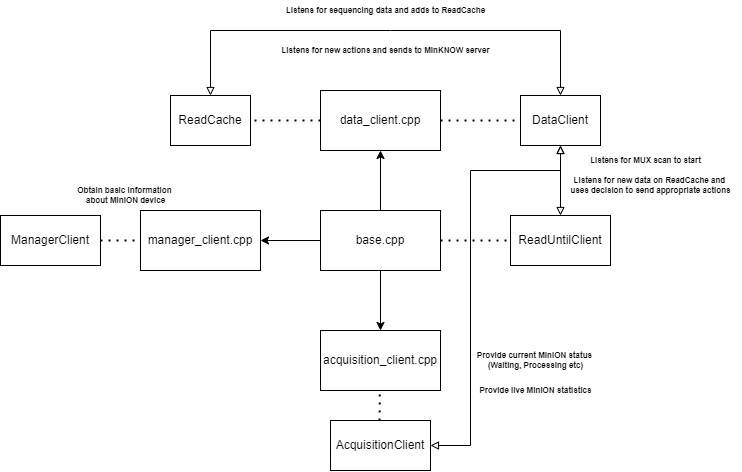

The diagram above was exported from draw.io. Its source (the exported page's mxGraphModel, read from the mxfile embedded in the PNG):
<mxGraphModel dx="981" dy="526" grid="1" gridSize="10" guides="1" tooltips="1" connect="1" arrows="1" fold="1" page="1" pageScale="1" pageWidth="850" pageHeight="1100" math="0" shadow="0">
  <root>
    <mxCell id="0" />
    <mxCell id="1" parent="0" />
    <mxCell id="2_1-0Ya43zdsp4UfYYm--7" style="edgeStyle=orthogonalEdgeStyle;rounded=0;orthogonalLoop=1;jettySize=auto;html=1;exitX=0.5;exitY=1;exitDx=0;exitDy=0;entryX=0.5;entryY=0;entryDx=0;entryDy=0;" edge="1" parent="1" source="2_1-0Ya43zdsp4UfYYm--1" target="2_1-0Ya43zdsp4UfYYm--6">
      <mxGeometry relative="1" as="geometry" />
    </mxCell>
    <mxCell id="2_1-0Ya43zdsp4UfYYm--9" style="edgeStyle=orthogonalEdgeStyle;rounded=0;orthogonalLoop=1;jettySize=auto;html=1;entryX=1;entryY=0.5;entryDx=0;entryDy=0;" edge="1" parent="1" source="2_1-0Ya43zdsp4UfYYm--1" target="2_1-0Ya43zdsp4UfYYm--3">
      <mxGeometry relative="1" as="geometry" />
    </mxCell>
    <mxCell id="2_1-0Ya43zdsp4UfYYm--1" value="base.cpp" style="rounded=0;whiteSpace=wrap;html=1;" vertex="1" parent="1">
      <mxGeometry x="366" y="210" width="120" height="60" as="geometry" />
    </mxCell>
    <mxCell id="2_1-0Ya43zdsp4UfYYm--3" value="manager_client.cpp" style="rounded=0;whiteSpace=wrap;html=1;" vertex="1" parent="1">
      <mxGeometry x="186" y="210" width="120" height="60" as="geometry" />
    </mxCell>
    <mxCell id="2_1-0Ya43zdsp4UfYYm--5" value="data_client.cpp" style="rounded=0;whiteSpace=wrap;html=1;" vertex="1" parent="1">
      <mxGeometry x="366" y="90" width="120" height="60" as="geometry" />
    </mxCell>
    <mxCell id="2_1-0Ya43zdsp4UfYYm--6" value="acquisition_client.cpp" style="rounded=0;whiteSpace=wrap;html=1;" vertex="1" parent="1">
      <mxGeometry x="366" y="330" width="120" height="60" as="geometry" />
    </mxCell>
    <mxCell id="2_1-0Ya43zdsp4UfYYm--10" value="" style="endArrow=none;dashed=1;html=1;dashPattern=1 3;strokeWidth=2;rounded=0;exitX=0;exitY=0.5;exitDx=0;exitDy=0;entryX=1;entryY=0.5;entryDx=0;entryDy=0;" edge="1" parent="1" source="2_1-0Ya43zdsp4UfYYm--5" target="2_1-0Ya43zdsp4UfYYm--11">
      <mxGeometry width="50" height="50" relative="1" as="geometry">
        <mxPoint x="326" y="-30" as="sourcePoint" />
        <mxPoint x="326" y="-90" as="targetPoint" />
      </mxGeometry>
    </mxCell>
    <mxCell id="2_1-0Ya43zdsp4UfYYm--11" value="ReadCache" style="rounded=0;whiteSpace=wrap;html=1;" vertex="1" parent="1">
      <mxGeometry x="216" y="95" width="80" height="50" as="geometry" />
    </mxCell>
    <mxCell id="2_1-0Ya43zdsp4UfYYm--12" value="" style="endArrow=none;dashed=1;html=1;dashPattern=1 3;strokeWidth=2;rounded=0;exitX=1;exitY=0.5;exitDx=0;exitDy=0;entryX=0;entryY=0.5;entryDx=0;entryDy=0;" edge="1" parent="1" source="2_1-0Ya43zdsp4UfYYm--5" target="2_1-0Ya43zdsp4UfYYm--13">
      <mxGeometry width="50" height="50" relative="1" as="geometry">
        <mxPoint x="546" y="140" as="sourcePoint" />
        <mxPoint x="546" y="80" as="targetPoint" />
      </mxGeometry>
    </mxCell>
    <mxCell id="2_1-0Ya43zdsp4UfYYm--13" value="DataClient" style="rounded=0;whiteSpace=wrap;html=1;" vertex="1" parent="1">
      <mxGeometry x="566" y="95" width="80" height="50" as="geometry" />
    </mxCell>
    <mxCell id="2_1-0Ya43zdsp4UfYYm--14" value="" style="endArrow=none;dashed=1;html=1;dashPattern=1 3;strokeWidth=2;rounded=0;exitX=1;exitY=0.5;exitDx=0;exitDy=0;entryX=0;entryY=0.5;entryDx=0;entryDy=0;" edge="1" parent="1" source="2_1-0Ya43zdsp4UfYYm--1" target="2_1-0Ya43zdsp4UfYYm--19">
      <mxGeometry width="50" height="50" relative="1" as="geometry">
        <mxPoint x="495.9999999999999" y="240" as="sourcePoint" />
        <mxPoint x="495.9999999999999" y="180" as="targetPoint" />
      </mxGeometry>
    </mxCell>
    <mxCell id="2_1-0Ya43zdsp4UfYYm--16" value="" style="endArrow=none;dashed=1;html=1;dashPattern=1 3;strokeWidth=2;rounded=0;" edge="1" parent="1">
      <mxGeometry width="50" height="50" relative="1" as="geometry">
        <mxPoint x="425" y="420" as="sourcePoint" />
        <mxPoint x="425.42999999999984" y="390" as="targetPoint" />
      </mxGeometry>
    </mxCell>
    <mxCell id="2_1-0Ya43zdsp4UfYYm--17" value="ManagerClient" style="rounded=0;whiteSpace=wrap;html=1;" vertex="1" parent="1">
      <mxGeometry x="46" y="215" width="100" height="50" as="geometry" />
    </mxCell>
    <mxCell id="2_1-0Ya43zdsp4UfYYm--19" value="ReadUntilClient" style="rounded=0;whiteSpace=wrap;html=1;" vertex="1" parent="1">
      <mxGeometry x="556" y="215" width="100" height="50" as="geometry" />
    </mxCell>
    <mxCell id="2_1-0Ya43zdsp4UfYYm--20" value="AcquisitionClient" style="rounded=0;whiteSpace=wrap;html=1;" vertex="1" parent="1">
      <mxGeometry x="376" y="420" width="100" height="50" as="geometry" />
    </mxCell>
    <mxCell id="2_1-0Ya43zdsp4UfYYm--21" style="edgeStyle=orthogonalEdgeStyle;rounded=0;orthogonalLoop=1;jettySize=auto;html=1;entryX=0.5;entryY=1;entryDx=0;entryDy=0;exitX=0.5;exitY=0;exitDx=0;exitDy=0;" edge="1" parent="1" source="2_1-0Ya43zdsp4UfYYm--1" target="2_1-0Ya43zdsp4UfYYm--5">
      <mxGeometry relative="1" as="geometry">
        <mxPoint x="436" y="280" as="sourcePoint" />
        <mxPoint x="436" y="360" as="targetPoint" />
      </mxGeometry>
    </mxCell>
    <mxCell id="2_1-0Ya43zdsp4UfYYm--24" value="" style="endArrow=block;startArrow=block;html=1;entryX=0.5;entryY=1;entryDx=0;entryDy=0;exitX=0.5;exitY=0;exitDx=0;exitDy=0;rounded=0;startFill=0;endFill=0;" edge="1" parent="1" source="2_1-0Ya43zdsp4UfYYm--19" target="2_1-0Ya43zdsp4UfYYm--13">
      <mxGeometry width="50" height="50" relative="1" as="geometry">
        <mxPoint x="596" y="200" as="sourcePoint" />
        <mxPoint x="646" y="150" as="targetPoint" />
      </mxGeometry>
    </mxCell>
    <mxCell id="2_1-0Ya43zdsp4UfYYm--26" value="Listens for MUX scan to start" style="text;html=1;align=center;verticalAlign=middle;resizable=0;points=[];autosize=1;strokeColor=none;fillColor=none;fontSize=8;fontStyle=1" vertex="1" parent="1">
      <mxGeometry x="626" y="150" width="130" height="20" as="geometry" />
    </mxCell>
    <mxCell id="2_1-0Ya43zdsp4UfYYm--27" value="Listens for new data on ReadCache and &lt;br&gt;uses decision to send appropriate actions" style="text;html=1;align=center;verticalAlign=middle;resizable=0;points=[];autosize=1;strokeColor=none;fillColor=none;fontSize=8;fontStyle=1" vertex="1" parent="1">
      <mxGeometry x="606" y="170" width="180" height="30" as="geometry" />
    </mxCell>
    <mxCell id="2_1-0Ya43zdsp4UfYYm--28" value="" style="endArrow=block;startArrow=block;html=1;entryX=0.5;entryY=0;entryDx=0;entryDy=0;exitX=0.5;exitY=0;exitDx=0;exitDy=0;rounded=0;startFill=0;endFill=0;" edge="1" parent="1" source="2_1-0Ya43zdsp4UfYYm--13" target="2_1-0Ya43zdsp4UfYYm--11">
      <mxGeometry width="50" height="50" relative="1" as="geometry">
        <mxPoint x="606" y="95" as="sourcePoint" />
        <mxPoint x="606" y="25" as="targetPoint" />
        <Array as="points">
          <mxPoint x="606" y="30" />
          <mxPoint x="436" y="30" />
          <mxPoint x="256" y="30" />
        </Array>
      </mxGeometry>
    </mxCell>
    <mxCell id="2_1-0Ya43zdsp4UfYYm--29" value="Listens for new actions and sends to MinKNOW server" style="text;html=1;align=center;verticalAlign=middle;resizable=0;points=[];autosize=1;strokeColor=none;fillColor=none;fontSize=8;fontStyle=1" vertex="1" parent="1">
      <mxGeometry x="321" y="40" width="220" height="20" as="geometry" />
    </mxCell>
    <mxCell id="2_1-0Ya43zdsp4UfYYm--30" value="Listens for sequencing data and adds to ReadCache" style="text;html=1;align=center;verticalAlign=middle;resizable=0;points=[];autosize=1;strokeColor=none;fillColor=none;fontSize=8;fontStyle=1" vertex="1" parent="1">
      <mxGeometry x="326" width="210" height="20" as="geometry" />
    </mxCell>
    <mxCell id="2_1-0Ya43zdsp4UfYYm--31" value="Obtain basic information &lt;br&gt;about MinION device" style="text;html=1;align=center;verticalAlign=middle;resizable=0;points=[];autosize=1;strokeColor=none;fillColor=none;fontSize=8;fontStyle=1" vertex="1" parent="1">
      <mxGeometry x="116" y="180" width="110" height="30" as="geometry" />
    </mxCell>
    <mxCell id="2_1-0Ya43zdsp4UfYYm--32" value="" style="endArrow=none;dashed=1;html=1;dashPattern=1 3;strokeWidth=2;rounded=0;" edge="1" parent="1">
      <mxGeometry width="50" height="50" relative="1" as="geometry">
        <mxPoint x="146" y="240" as="sourcePoint" />
        <mxPoint x="186" y="240" as="targetPoint" />
      </mxGeometry>
    </mxCell>
    <mxCell id="2_1-0Ya43zdsp4UfYYm--35" value="" style="endArrow=block;startArrow=block;html=1;exitX=1;exitY=0.5;exitDx=0;exitDy=0;rounded=0;startFill=0;endFill=0;" edge="1" parent="1" source="2_1-0Ya43zdsp4UfYYm--20">
      <mxGeometry width="50" height="50" relative="1" as="geometry">
        <mxPoint x="506" y="450" as="sourcePoint" />
        <mxPoint x="606" y="145" as="targetPoint" />
        <Array as="points">
          <mxPoint x="516" y="445" />
          <mxPoint x="516" y="170" />
          <mxPoint x="606" y="170" />
        </Array>
      </mxGeometry>
    </mxCell>
    <mxCell id="2_1-0Ya43zdsp4UfYYm--36" value="Provide current MinION status &lt;br&gt;(Waiting, Processing etc)" style="text;html=1;align=center;verticalAlign=middle;resizable=0;points=[];autosize=1;strokeColor=none;fillColor=none;fontSize=8;fontStyle=1" vertex="1" parent="1">
      <mxGeometry x="516" y="345" width="130" height="30" as="geometry" />
    </mxCell>
    <mxCell id="2_1-0Ya43zdsp4UfYYm--37" value="Provide live MinION statistics" style="text;html=1;align=center;verticalAlign=middle;resizable=0;points=[];autosize=1;strokeColor=none;fillColor=none;fontSize=8;fontStyle=1" vertex="1" parent="1">
      <mxGeometry x="516" y="380" width="130" height="20" as="geometry" />
    </mxCell>
  </root>
</mxGraphModel>